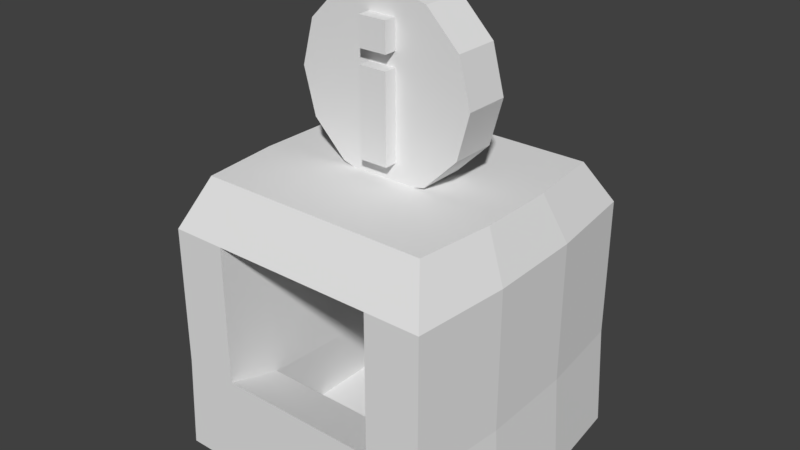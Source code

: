 # Source: InfoKiosk.blend  (saved by Blender 2.77.0; exported with 4.5.12 LTS)
import bpy
from mathutils import Matrix  # noqa: F401  (used for matrix-valued properties, if any)

bpy.ops.wm.read_factory_settings(use_empty=True)
scene = bpy.context.scene
scene.name = 'Scene'

# ---- collections
col_collection_1 = bpy.data.collections.new('Collection 1'); scene.collection.children.link(col_collection_1)

# ---- materials (node trees are filled in below, after node groups)
mat_material = bpy.data.materials.new('Material')
mat_material.alpha_threshold = 0.0
mat_material.roughness = 0.5
mat_info = bpy.data.materials.new('INFO')
mat_info.alpha_threshold = 0.0
mat_info.roughness = 0.5

# ---- material node trees
mat_material.use_nodes = True; mat_material.node_tree.nodes.clear()
_N = mat_material.node_tree.nodes; _L = mat_material.node_tree.links
n0 = _N.new('ShaderNodeOutputMaterial'); n0.name = 'Material Output'; n0.location = (300, 300)
n1 = _N.new('ShaderNodeBsdfDiffuse'); n1.name = 'Diffuse BSDF'; n1.location = (10, 300)
_L.new(n1.outputs[0], n0.inputs[0])
n0.is_active_output = True
mat_info.use_nodes = True; mat_info.node_tree.nodes.clear()
_N = mat_info.node_tree.nodes; _L = mat_info.node_tree.links
n0 = _N.new('ShaderNodeOutputMaterial'); n0.name = 'Material Output'; n0.location = (300, 300)
n1 = _N.new('ShaderNodeBsdfDiffuse'); n1.name = 'Diffuse BSDF'; n1.location = (10, 300)
_L.new(n1.outputs[0], n0.inputs[0])
n0.is_active_output = True

# ---- world
world_world = bpy.data.worlds.new('World'); scene.world = world_world
world_world.color = (0.05088, 0.05088, 0.05088)
world_world.use_sun_shadow = False
world_world.sun_shadow_jitter_overblur = 0.0
world_world.cycles.sampling_method = 'MANUAL'

# ---- meshes
me_infokiosk = bpy.data.meshes.new('InfoKiosk')
me_infokiosk.from_pydata([(-0.125, -0.3125, 3.525), (-0.125, -0.3125, 3.775), (-0.125, 0.3125, 3.525), (-0.125, 0.3125, 3.775), (0.125, -0.3125, 3.525), (0.125, -0.3125, 3.775), (0.125, 0.3125, 3.525), (0.125, 0.3125, 3.775), (-0.125, -0.3125, 2.65), (-0.125, -0.3125, 3.4), (-0.125, 0.3125, 2.65), (-0.125, 0.3125, 3.4), (0.125, -0.3125, 2.65), (0.125, -0.3125, 3.4), (0.125, 0.3125, 2.65), (0.125, 0.3125, 3.4), (9.37e-16, -0.2, 4.02), (-0.4, -0.2, 3.913), (-0.6928, -0.2, 3.62), (-0.8, -0.2, 3.22), (-0.6928, -0.2, 2.82), (-0.4, -0.2, 2.527), (-1.208e-07, -0.2, 2.42), (0.4, -0.2, 2.527), (0.6928, -0.2, 2.82), (0.8, -0.2, 3.22), (0.6928, -0.2, 3.62), (0.4, -0.2, 3.913), (8.482e-16, 0.2, 4.02), (-0.4, 0.2, 3.913), (-0.6928, 0.2, 3.62), (-0.8, 0.2, 3.22), (-0.6928, 0.2, 2.82), (-0.4, 0.2, 2.527), (-1.208e-07, 0.2, 2.42), (0.4, 0.2, 2.527), (0.6928, 0.2, 2.82), (0.8, 0.2, 3.22), (0.6928, 0.2, 3.62), (0.4, 0.2, 3.913), (7.947e-09, 0.2, 3.22), (7.947e-09, -0.2, 3.22), (-1.25, -1.25, 9.437e-08), (-1.024, -1.024, 2.5), (-1.25, 1.25, -9.437e-08), (-1.024, 1.024, 2.5), (1.25, -1.25, 9.437e-08), (1.024, -1.024, 2.5), (1.25, 1.25, -9.437e-08), (1.024, 1.024, 2.5), (-1.201, -1.25, 2.075), (1.201, -1.25, 2.075), (0.75, 1.25, -9.437e-08), (0.6146, 1.024, 2.5), (0.75, -1.25, 9.437e-08), (0.6146, -1.024, 2.5), (0.7204, -1.25, 2.075), (-0.75, 1.25, -9.437e-08), (-0.6146, -1.024, 2.5), (-0.7204, -1.25, 2.075), (-0.6146, 1.024, 2.5), (-0.75, -1.25, 9.437e-08), (-1.201, 1.25, 0.8926), (1.201, 1.25, 0.8926), (1.201, -1.25, 0.8459), (-1.201, -1.25, 0.8459), (0.7204, 1.25, 0.8926), (0.7204, -1.25, 0.8459), (-0.7204, 1.25, 0.8926), (-0.7204, -1.25, 0.8459), (0.7204, 0.75, 2.075), (-0.7204, 0.75, 2.075), (0.7204, 0.75, 0.6225), (-0.7204, 0.75, 0.6225), (-0.7204, -0.75, 0.6928), (-0.7204, -0.75, 2.075), (0.7204, -0.75, 2.075), (0.7204, -0.75, 0.6928), (0.75, 0.75, 0.1225), (-0.75, 0.75, 0.1225), (-0.75, -0.75, 0.1225), (0.75, -0.75, 0.1225), (-1.201, 1.25, 2.125), (1.201, 1.25, 2.125), (0.7204, 1.25, 2.125), (-0.7204, 1.25, 2.125), (-1.339, 0.4167, -6.126e-08), (-1.339, -0.4167, 6.126e-08), (-1.098, -0.3414, 2.5), (-1.098, 0.3414, 2.5), (1.339, -0.4167, 6.126e-08), (1.339, 0.4167, -6.126e-08), (1.098, 0.3414, 2.5), (1.098, -0.3414, 2.5), (0.6585, 0.3414, 2.5), (0.6585, -0.3414, 2.5), (0.8036, 0.4167, -6.126e-08), (0.8036, -0.4167, 6.126e-08), (-0.8036, 0.4167, -6.126e-08), (-0.8036, -0.4167, 6.126e-08), (-0.6585, 0.3414, 2.5), (-0.6585, -0.3414, 2.5), (-1.286, -0.4167, 0.8615), (-1.286, 0.4167, 0.877), (1.286, 0.4167, 0.877), (1.286, -0.4167, 0.8615), (-1.286, -0.4167, 2.092), (-1.286, 0.4167, 2.108), (1.286, 0.4167, 2.108), (1.286, -0.4167, 2.092)], [], [(0, 1, 3, 2), (2, 3, 7, 6), (6, 7, 5, 4), (4, 5, 1, 0), (2, 6, 4, 0), (7, 3, 1, 5), (8, 9, 11, 10), (10, 11, 15, 14), (14, 15, 13, 12), (12, 13, 9, 8), (10, 14, 12, 8), (15, 11, 9, 13), (19, 18, 30, 31), (26, 25, 37, 38), (23, 22, 34, 35), (20, 19, 31, 32), (27, 26, 38, 39), (17, 16, 28, 29), (24, 23, 35, 36), (21, 20, 32, 33), (16, 27, 39, 28), (18, 17, 29, 30), (25, 24, 36, 37), (22, 21, 33, 34), (33, 32, 40), (28, 39, 40), (30, 29, 40), (37, 36, 40), (34, 33, 40), (31, 30, 40), (38, 37, 40), (35, 34, 40), (32, 31, 40), (39, 38, 40), (29, 28, 40), (36, 35, 40), (25, 26, 41), (22, 23, 41), (19, 20, 41), (26, 27, 41), (16, 17, 41), (23, 24, 41), (20, 21, 41), (27, 16, 41), (17, 18, 41), (24, 25, 41), (21, 22, 41), (18, 19, 41), (107, 89, 45, 82), (84, 53, 49, 83), (109, 93, 47, 51), (59, 58, 43, 50), (97, 90, 46, 54), (101, 88, 43, 58), (69, 59, 50, 65), (82, 85, 68, 62), (107, 82, 62, 103), (109, 51, 64, 105), (64, 51, 56, 67), (93, 95, 55, 47), (99, 97, 54, 61), (51, 47, 55, 56), (85, 60, 53, 84), (82, 45, 60, 85), (87, 99, 61, 42), (84, 83, 63, 66), (75, 74, 73, 71), (95, 101, 58, 55), (56, 55, 58, 59), (54, 67, 69, 61), (44, 62, 68, 57), (46, 64, 67, 54), (57, 68, 66, 52), (86, 103, 62, 44), (52, 66, 63, 48), (90, 105, 64, 46), (61, 69, 65, 42), (72, 70, 71, 73), (77, 76, 70, 72), (76, 75, 71, 70), (77, 72, 78, 81), (69, 67, 77, 74), (56, 59, 75, 76), (67, 56, 76, 77), (59, 69, 74, 75), (80, 81, 78, 79), (72, 73, 79, 78), (74, 77, 81, 80), (73, 74, 80, 79), (85, 84, 66, 68), (48, 63, 104, 91), (91, 104, 105, 90), (42, 65, 102, 87), (87, 102, 103, 86), (53, 60, 100, 94), (94, 100, 101, 95), (44, 57, 98, 86), (86, 98, 99, 87), (57, 52, 96, 98), (98, 96, 97, 99), (49, 53, 94, 92), (92, 94, 95, 93), (83, 108, 104, 63), (108, 109, 105, 104), (50, 106, 102, 65), (106, 107, 103, 102), (60, 45, 89, 100), (100, 89, 88, 101), (52, 48, 91, 96), (96, 91, 90, 97), (83, 49, 92, 108), (108, 92, 93, 109), (50, 43, 88, 106), (106, 88, 89, 107)])
me_infokiosk.polygons.foreach_set('material_index', [0, 0, 0, 0, 0, 0, 0, 0, 0, 0, 0, 0, 1, 1, 1, 1, 1, 1, 1, 1, 1, 1, 1, 1, 1, 1, 1, 1, 1, 1, 1, 1, 1, 1, 1, 1, 1, 1, 1, 1, 1, 1, 1, 1, 1, 1, 1, 1, 0, 0, 0, 0, 0, 0, 0, 0, 0, 0, 0, 0, 0, 0, 0, 0, 0, 0, 0, 0, 0, 0, 0, 0, 0, 0, 0, 0, 0, 0, 0, 0, 0, 0, 0, 0, 0, 0, 0, 0, 0, 0, 0, 0, 0, 0, 0, 0, 0, 0, 0, 0, 0, 0, 0, 0, 0, 0, 0, 0, 0, 0, 0, 0, 0, 0])
me_infokiosk.materials.append(mat_material)
me_infokiosk.materials.append(mat_info)
me_infokiosk.use_remesh_preserve_volume = False
me_infokiosk.use_remesh_preserve_attributes = False
me_infokiosk.use_mirror_vertex_groups = False
me_infokiosk.update()
arm_armature = bpy.data.armatures.new('Armature')  # bones are not reproduced

# ---- objects
ob_armature = bpy.data.objects.new('Armature', arm_armature)
ob_infokiosk = bpy.data.objects.new('InfoKiosk', me_infokiosk)

# ---- transforms, parenting, visibility, modifiers, constraints
ob_armature.location = (0.0, 0.0, 0.0)
ob_armature.lineart.crease_threshold = 0.0
ob_infokiosk.parent = ob_armature
ob_infokiosk.location = (0.0, 0.0, 0.0)
ob_infokiosk.lineart.crease_threshold = 0.0
_vg = ob_infokiosk.vertex_groups.new(name='Bone')
_vg.add([0, 1, 2, 3, 4, 5, 6, 7, 8, 9, 10, 11, 12, 13, 14, 15, 16, 17, 18, 19, 20, 21, 22, 23, 24, 25, 26, 27, 28, 29, 30, 31, 32, 33, 34, 35, 36, 37, 38, 39, 40, 41, 42, 43, 44, 45, 46, 47, 48, 49, 50, 51, 52, 53, 54, 55, 56, 57, 58, 59, 60, 61, 62, 63, 64, 65, 66, 67, 68, 69, 70, 71, 72, 73, 74, 75, 76, 77, 78, 79, 80, 81, 82, 83, 84, 85, 86, 87, 88, 89, 90, 91, 92, 93, 94, 95, 96, 97, 98, 99, 100, 101, 102, 103, 104, 105, 106, 107, 108, 109], 1.0, 'REPLACE')
_m = ob_infokiosk.modifiers.new('Armature', 'ARMATURE')
_m.object = ob_armature

# ---- collection membership
col_collection_1.objects.link(ob_armature)
col_collection_1.objects.link(ob_infokiosk)

# ---- scene / render settings (as saved in the file)
scene.frame_start = 1; scene.frame_end = 250; scene.frame_set(1)
scene.render.engine = 'CYCLES'
scene.render.resolution_percentage = 50
scene.render.dither_intensity = 0.0
scene.render.film_transparent = True
scene.render.use_motion_blur = True
scene.render.motion_blur_shutter = 0.25
scene.cycles.use_denoising = False
scene.cycles.samples = 128
scene.cycles.sampling_pattern = 'TABULATED_SOBOL'
scene.cycles.light_sampling_threshold = 0.0
scene.cycles.use_adaptive_sampling = False
scene.cycles.use_light_tree = False
scene.cycles.blur_glossy = 0.0
scene.cycles.sample_clamp_indirect = 0.0
scene.view_settings.view_transform = 'Standard'
bpy.context.view_layer.update()

# ---- added for rendering (the .blend has no active camera and no usable light): camera, sun
cam_auto = bpy.data.cameras.new('AutoCamera')
cam_auto.lens = 50.0
cam_auto.sensor_width = 36.0
cam_auto.clip_end = 1000.0
ob_auto_camera = bpy.data.objects.new('AutoCamera', cam_auto)
scene.collection.objects.link(ob_auto_camera)
ob_auto_camera.location = (5.03254, -6.03904, 6.03603)
ob_auto_camera.rotation_euler = (1.09748, -7.21219e-08, 0.694738)
scene.camera = ob_auto_camera
light_auto_sun = bpy.data.lights.new('AutoSun', 'SUN')
light_auto_sun.energy = 3.0
light_auto_sun.angle = 0.0523599
ob_auto_sun = bpy.data.objects.new('AutoSun', light_auto_sun)
scene.collection.objects.link(ob_auto_sun)
ob_auto_sun.rotation_euler = (0.872665, 0.174533, 0.523599)
bpy.context.view_layer.update()
